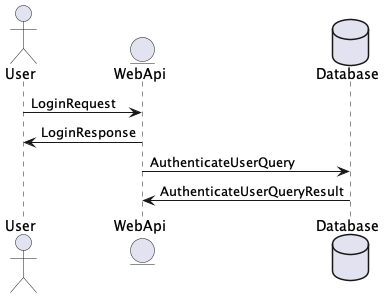

The diagram above was rendered by PlantUML. Its source (embedded in the PNG):
@startuml REST Login Model
actor User_238bf953 as "User"
entity WebApi_f43b1248 as "WebApi"
database Database_f3f6ad61 as "Database"
User_238bf953 -> WebApi_f43b1248: LoginRequest
WebApi_f43b1248 -> User_238bf953: LoginResponse
WebApi_f43b1248 -> Database_f3f6ad61: AuthenticateUserQuery
Database_f3f6ad61 -> WebApi_f43b1248: AuthenticateUserQueryResult
@enduml